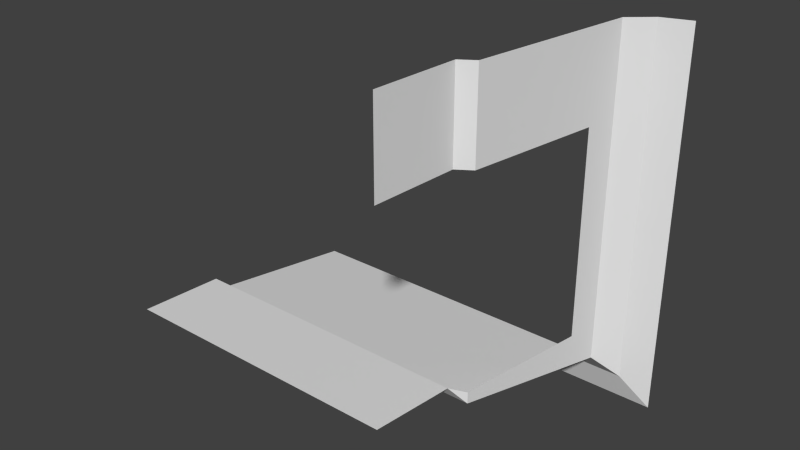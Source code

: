 # Source: A22b_Door_Corner_R.blend  (saved by Blender 2.76.0; exported with 4.5.12 LTS)
import bpy
from mathutils import Matrix  # noqa: F401  (used for matrix-valued properties, if any)

bpy.ops.wm.read_factory_settings(use_empty=True)
scene = bpy.context.scene
scene.name = 'Scene'

# ---- collections
col_collection_1 = bpy.data.collections.new('Collection 1'); scene.collection.children.link(col_collection_1)

# ---- world
world_world = bpy.data.worlds.new('World'); scene.world = world_world
world_world.color = (0.05088, 0.05088, 0.05088)
world_world.use_sun_shadow = False
world_world.sun_shadow_jitter_overblur = 0.0
world_world.cycles.sampling_method = 'MANUAL'
world_world.cycles.sample_map_resolution = 256

# ---- meshes
me_plane_218 = bpy.data.meshes.new('Plane.218')
me_plane_218.from_pydata([(1.0, -1.033e-07, -1.0), (-2.0, -3.417e-07, -1.0), (1.05, 0.9, -1.05), (-2.0, 0.9, -1.05), (1.2, 1.0, -1.2), (-2.0, 1.0, -1.2), (1.47, 2.7, -1.47), (-2.0, 2.7, -1.47), (1.7, 2.9, -1.7), (-2.0, 2.9, -1.7), (2.0, 3.0, -2.0), (-2.0, 3.0, -2.0), (1.0, 2.662e-07, 2.0), (1.05, 0.9, 2.0), (1.2, 1.0, 2.0), (1.47, 2.7, 2.0), (1.7, 2.9, 2.0), (2.0, 3.0, 2.0), (1.0, 1.529e-07, 1.08), (1.2, 1.0, 1.08), (1.2, 1.0, -1.08), (1.05, 0.9, 1.08), (1.418, 2.375, 1.08), (1.418, 2.375, -1.08)], [], [(1, 0, 2, 3), (3, 2, 4, 5), (5, 4, 6, 7), (7, 6, 8, 9), (9, 8, 10, 11), (21, 13, 14, 19), (6, 15, 16, 8), (18, 12, 13, 21), (4, 20, 23, 22, 19, 14, 15, 6), (2, 20, 4), (8, 16, 17, 10)])
_uv = me_plane_218.uv_layers.new(name='UVMap')
_uv.uv.foreach_set('vector', [2.015e-07, 0.0, 0.75, 0.0, 0.7625, 0.3, 0.0, 0.3, 0.0, 0.3, 0.7625, 0.3, 0.8, 0.3333, 0.0, 0.3333, 0.0, 0.3333, 0.8, 0.3333, 0.8675, 0.9, 0.0, 0.9, 0.0, 0.9, 0.8675, 0.9, 0.925, 0.9667, 0.0, 0.9667, 0.0, 0.9667, 0.925, 0.9667, 1.0, 1.0, 0.0, 1.0, 0.77, 0.3, 1.0, 0.3, 1.0, 0.3333, 0.77, 0.3333, 0.1325, 0.9, 1.0, 0.9, 1.0, 0.9667, 0.075, 0.9667, 0.77, 0.0, 1.0, 0.0, 1.0, 0.3, 0.77, 0.3, 0.2, 0.3333, 0.23, 0.3333, 0.23, 0.7915, 0.77, 0.7915, 0.77, 0.3333, 1.0, 0.3333, 1.0, 0.9, 0.1325, 0.9, 0.23, 0.3067, 0.23, 0.3333, 0.2, 0.3333, 0.075, 0.9667, 1.0, 0.9667, 1.0, 1.0, 0.0, 1.0])
me_plane_218.use_remesh_preserve_volume = False
me_plane_218.use_remesh_preserve_attributes = False
me_plane_218.use_mirror_vertex_groups = False
me_plane_218.update()

# ---- objects
ob_plane_158 = bpy.data.objects.new('Plane.158', me_plane_218)

# ---- transforms, parenting, visibility, modifiers, constraints
ob_plane_158.location = (0.0, 0.0, 0.0)
ob_plane_158.lineart.crease_threshold = 0.0

# ---- collection membership
col_collection_1.objects.link(ob_plane_158)

# ---- scene / render settings (as saved in the file)
scene.frame_start = 1; scene.frame_end = 250; scene.frame_set(1)
scene.render.engine = 'BLENDER_EEVEE_NEXT'
scene.render.resolution_percentage = 50
scene.render.dither_intensity = 0.0
scene.cycles.use_denoising = False
scene.cycles.samples = 10
scene.cycles.sampling_pattern = 'TABULATED_SOBOL'
scene.cycles.light_sampling_threshold = 0.0
scene.cycles.use_adaptive_sampling = False
scene.cycles.use_light_tree = False
scene.cycles.blur_glossy = 0.0
scene.cycles.pixel_filter_type = 'GAUSSIAN'
scene.cycles.sample_clamp_indirect = 0.0
scene.view_settings.view_transform = 'Standard'
bpy.context.view_layer.update()

# ---- added for rendering (the .blend has no active camera and no usable light): camera, sun
cam_auto = bpy.data.cameras.new('AutoCamera')
cam_auto.lens = 50.0
cam_auto.sensor_width = 36.0
cam_auto.clip_end = 1000.0
ob_auto_camera = bpy.data.objects.new('AutoCamera', cam_auto)
scene.collection.objects.link(ob_auto_camera)
ob_auto_camera.location = (5.92433, -5.6092, 4.73946)
ob_auto_camera.rotation_euler = (1.09748, -7.21219e-08, 0.694738)
scene.camera = ob_auto_camera
light_auto_sun = bpy.data.lights.new('AutoSun', 'SUN')
light_auto_sun.energy = 3.0
light_auto_sun.angle = 0.0523599
ob_auto_sun = bpy.data.objects.new('AutoSun', light_auto_sun)
scene.collection.objects.link(ob_auto_sun)
ob_auto_sun.rotation_euler = (0.872665, 0.174533, 0.523599)
bpy.context.view_layer.update()

